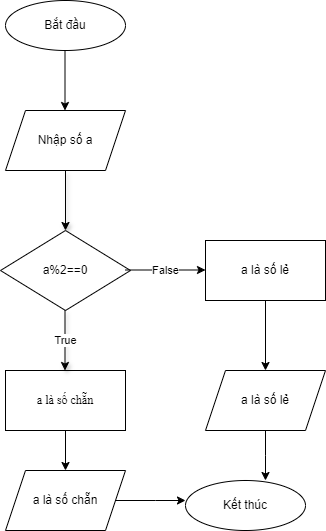

The diagram above was exported from draw.io. Its source (the exported page's mxGraphModel, read from the mxfile embedded in the PNG):
<mxGraphModel dx="1098" dy="2109" grid="1" gridSize="10" guides="1" tooltips="1" connect="1" arrows="1" fold="1" page="1" pageScale="1" pageWidth="827" pageHeight="1169" math="0" shadow="0">
  <root>
    <mxCell id="WIyWlLk6GJQsqaUBKTNV-0" />
    <mxCell id="WIyWlLk6GJQsqaUBKTNV-1" parent="WIyWlLk6GJQsqaUBKTNV-0" />
    <mxCell id="BpahEUEdp8lBPaq2XYLI-0" value="Bắt đầu" style="ellipse;whiteSpace=wrap;html=1;fontFamily=Helvetica;" parent="WIyWlLk6GJQsqaUBKTNV-1" vertex="1">
      <mxGeometry x="160" y="-150" width="120" height="50" as="geometry" />
    </mxCell>
    <mxCell id="BpahEUEdp8lBPaq2XYLI-16" style="edgeStyle=orthogonalEdgeStyle;rounded=0;orthogonalLoop=1;jettySize=auto;html=1;exitX=0.5;exitY=1;exitDx=0;exitDy=0;entryX=0.5;entryY=0;entryDx=0;entryDy=0;" parent="WIyWlLk6GJQsqaUBKTNV-1" source="BpahEUEdp8lBPaq2XYLI-3" target="BpahEUEdp8lBPaq2XYLI-13" edge="1">
      <mxGeometry relative="1" as="geometry" />
    </mxCell>
    <mxCell id="BpahEUEdp8lBPaq2XYLI-3" value="a là số chẵn" style="rounded=0;whiteSpace=wrap;html=1;fontFamily=Times New Roman;" parent="WIyWlLk6GJQsqaUBKTNV-1" vertex="1">
      <mxGeometry x="160" y="220" width="120" height="60" as="geometry" />
    </mxCell>
    <mxCell id="BpahEUEdp8lBPaq2XYLI-4" value="Nhập số a" style="shape=parallelogram;perimeter=parallelogramPerimeter;whiteSpace=wrap;html=1;fixedSize=1;fontFamily=Helvetica;" parent="WIyWlLk6GJQsqaUBKTNV-1" vertex="1">
      <mxGeometry x="160" y="-40" width="120" height="60" as="geometry" />
    </mxCell>
    <mxCell id="BpahEUEdp8lBPaq2XYLI-5" value="" style="endArrow=classic;html=1;rounded=0;" parent="WIyWlLk6GJQsqaUBKTNV-1" edge="1">
      <mxGeometry width="50" height="50" relative="1" as="geometry">
        <mxPoint x="219.5" y="-100" as="sourcePoint" />
        <mxPoint x="219.5" y="-40" as="targetPoint" />
      </mxGeometry>
    </mxCell>
    <mxCell id="BpahEUEdp8lBPaq2XYLI-6" value="" style="endArrow=classic;html=1;rounded=0;shadow=1;" parent="WIyWlLk6GJQsqaUBKTNV-1" edge="1">
      <mxGeometry width="50" height="50" relative="1" as="geometry">
        <mxPoint x="220" y="20" as="sourcePoint" />
        <mxPoint x="220" y="80" as="targetPoint" />
      </mxGeometry>
    </mxCell>
    <mxCell id="BpahEUEdp8lBPaq2XYLI-7" value="a%2==0" style="rhombus;whiteSpace=wrap;html=1;" parent="WIyWlLk6GJQsqaUBKTNV-1" vertex="1">
      <mxGeometry x="155" y="80" width="130" height="80" as="geometry" />
    </mxCell>
    <mxCell id="BpahEUEdp8lBPaq2XYLI-8" value="False" style="endArrow=classic;html=1;rounded=0;" parent="WIyWlLk6GJQsqaUBKTNV-1" edge="1">
      <mxGeometry width="50" height="50" relative="1" as="geometry">
        <mxPoint x="280" y="119.5" as="sourcePoint" />
        <mxPoint x="360" y="119.5" as="targetPoint" />
      </mxGeometry>
    </mxCell>
    <mxCell id="BpahEUEdp8lBPaq2XYLI-10" value="True" style="endArrow=classic;html=1;rounded=0;shadow=1;" parent="WIyWlLk6GJQsqaUBKTNV-1" edge="1">
      <mxGeometry width="50" height="50" relative="1" as="geometry">
        <mxPoint x="219.5" y="160" as="sourcePoint" />
        <mxPoint x="219.5" y="220" as="targetPoint" />
      </mxGeometry>
    </mxCell>
    <mxCell id="BpahEUEdp8lBPaq2XYLI-17" style="edgeStyle=orthogonalEdgeStyle;rounded=0;orthogonalLoop=1;jettySize=auto;html=1;exitX=0.5;exitY=1;exitDx=0;exitDy=0;entryX=0.5;entryY=0;entryDx=0;entryDy=0;" parent="WIyWlLk6GJQsqaUBKTNV-1" source="BpahEUEdp8lBPaq2XYLI-12" target="BpahEUEdp8lBPaq2XYLI-14" edge="1">
      <mxGeometry relative="1" as="geometry" />
    </mxCell>
    <mxCell id="BpahEUEdp8lBPaq2XYLI-12" value="a là số lẻ" style="rounded=0;whiteSpace=wrap;html=1;" parent="WIyWlLk6GJQsqaUBKTNV-1" vertex="1">
      <mxGeometry x="360" y="90" width="120" height="60" as="geometry" />
    </mxCell>
    <mxCell id="BpahEUEdp8lBPaq2XYLI-20" style="edgeStyle=orthogonalEdgeStyle;rounded=0;orthogonalLoop=1;jettySize=auto;html=1;exitX=1;exitY=0.5;exitDx=0;exitDy=0;" parent="WIyWlLk6GJQsqaUBKTNV-1" source="BpahEUEdp8lBPaq2XYLI-13" edge="1">
      <mxGeometry relative="1" as="geometry">
        <mxPoint x="340" y="350" as="targetPoint" />
      </mxGeometry>
    </mxCell>
    <mxCell id="BpahEUEdp8lBPaq2XYLI-13" value="a là số chẵn" style="shape=parallelogram;perimeter=parallelogramPerimeter;whiteSpace=wrap;html=1;fixedSize=1;" parent="WIyWlLk6GJQsqaUBKTNV-1" vertex="1">
      <mxGeometry x="160" y="320" width="120" height="60" as="geometry" />
    </mxCell>
    <mxCell id="BpahEUEdp8lBPaq2XYLI-14" value="a là số lẻ" style="shape=parallelogram;perimeter=parallelogramPerimeter;whiteSpace=wrap;html=1;fixedSize=1;" parent="WIyWlLk6GJQsqaUBKTNV-1" vertex="1">
      <mxGeometry x="360" y="220" width="120" height="60" as="geometry" />
    </mxCell>
    <mxCell id="BpahEUEdp8lBPaq2XYLI-15" value="Kết thúc" style="ellipse;whiteSpace=wrap;html=1;" parent="WIyWlLk6GJQsqaUBKTNV-1" vertex="1">
      <mxGeometry x="340" y="330" width="120" height="50" as="geometry" />
    </mxCell>
    <mxCell id="BpahEUEdp8lBPaq2XYLI-18" style="edgeStyle=orthogonalEdgeStyle;rounded=0;orthogonalLoop=1;jettySize=auto;html=1;exitX=0.5;exitY=1;exitDx=0;exitDy=0;" parent="WIyWlLk6GJQsqaUBKTNV-1" source="BpahEUEdp8lBPaq2XYLI-14" edge="1">
      <mxGeometry relative="1" as="geometry">
        <mxPoint x="420" y="330" as="targetPoint" />
        <Array as="points">
          <mxPoint x="420" y="305" />
        </Array>
      </mxGeometry>
    </mxCell>
  </root>
</mxGraphModel>